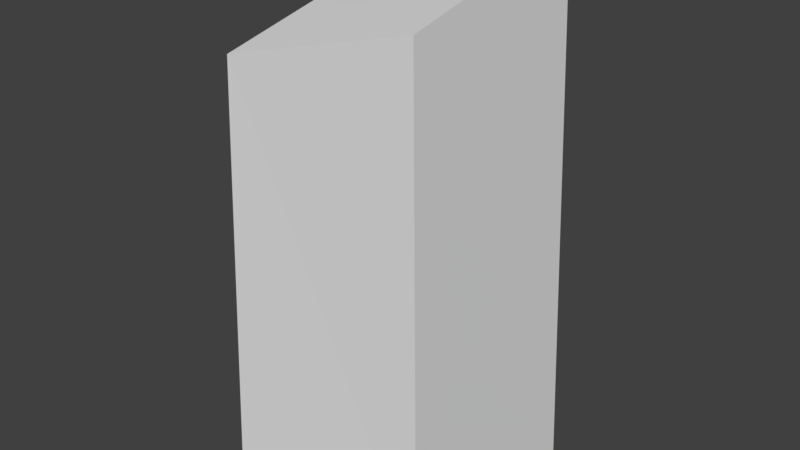 # Source: tree3_chopped.blend  (saved by Blender 2.79.0; exported with 4.5.12 LTS)
import bpy
from mathutils import Matrix  # noqa: F401  (used for matrix-valued properties, if any)

bpy.ops.wm.read_factory_settings(use_empty=True)
scene = bpy.context.scene
scene.name = 'Scene'

# ---- collections
col_collection_1 = bpy.data.collections.new('Collection 1'); scene.collection.children.link(col_collection_1)

# ---- materials (node trees are filled in below, after node groups)
mat_material = bpy.data.materials.new('Material')
mat_material.alpha_threshold = 0.0
mat_material.use_transparent_shadow = False
mat_material.roughness = 0.5
mat_material.line_color = (0.0, 0.0, 0.0, 1.0)

# ---- material node trees

# ---- world
world_world = bpy.data.worlds.new('World'); scene.world = world_world
world_world.color = (0.05088, 0.05088, 0.05088)
world_world.use_sun_shadow = False
world_world.sun_shadow_jitter_overblur = 0.0
world_world.cycles.sampling_method = 'MANUAL'

# ---- meshes
me_cube = bpy.data.meshes.new('Cube')
me_cube.from_pydata([(0.6058, 0.2466, -1.018), (0.6048, -1.181, -1.018), (-0.8225, -1.18, -1.018), (-0.8215, 0.2476, -1.018), (0.5238, 0.1397, 2.387), (0.5147, -1.12, 2.102), (-0.7615, -1.112, 1.741), (-0.7392, 0.1664, 2.034)], [], [(0, 1, 2, 3), (6, 5, 4, 7), (4, 0, 3, 7), (2, 6, 7, 3), (1, 5, 6, 2), (0, 4, 5, 1)])
me_cube.materials.append(mat_material)
me_cube.use_remesh_preserve_volume = False
me_cube.use_remesh_preserve_attributes = False
me_cube.use_mirror_vertex_groups = False
me_cube.update()

# ---- objects
ob_cube = bpy.data.objects.new('Cube', me_cube)

# ---- transforms, parenting, visibility, modifiers, constraints
ob_cube.location = (0.0, 0.0, 1.08)
ob_cube.lock_rotations_4d = False
ob_cube.empty_display_type = 'ARROWS'
ob_cube.lineart.crease_threshold = 0.0

# ---- collection membership
col_collection_1.objects.link(ob_cube)

# ---- scene / render settings (as saved in the file)
scene.frame_start = 1; scene.frame_end = 250; scene.frame_set(1)
scene.render.engine = 'BLENDER_EEVEE_NEXT'
scene.render.resolution_percentage = 50
scene.render.dither_intensity = 0.0
scene.cycles.use_denoising = False
scene.cycles.samples = 128
scene.cycles.sampling_pattern = 'TABULATED_SOBOL'
scene.cycles.use_adaptive_sampling = False
scene.cycles.use_light_tree = False
scene.cycles.blur_glossy = 0.0
scene.cycles.sample_clamp_indirect = 0.0
scene.view_settings.view_transform = 'Standard'
bpy.context.view_layer.update()

# ---- added for rendering (the .blend has no active camera and no usable light): camera, sun
cam_auto = bpy.data.cameras.new('AutoCamera')
cam_auto.lens = 50.0
cam_auto.sensor_width = 36.0
cam_auto.clip_end = 1000.0
ob_auto_camera = bpy.data.objects.new('AutoCamera', cam_auto)
scene.collection.objects.link(ob_auto_camera)
ob_auto_camera.location = (3.55512, -4.86279, 4.69542)
ob_auto_camera.rotation_euler = (1.09748, -7.21219e-08, 0.694738)
scene.camera = ob_auto_camera
light_auto_sun = bpy.data.lights.new('AutoSun', 'SUN')
light_auto_sun.energy = 3.0
light_auto_sun.angle = 0.0523599
ob_auto_sun = bpy.data.objects.new('AutoSun', light_auto_sun)
scene.collection.objects.link(ob_auto_sun)
ob_auto_sun.rotation_euler = (0.872665, 0.174533, 0.523599)
bpy.context.view_layer.update()
